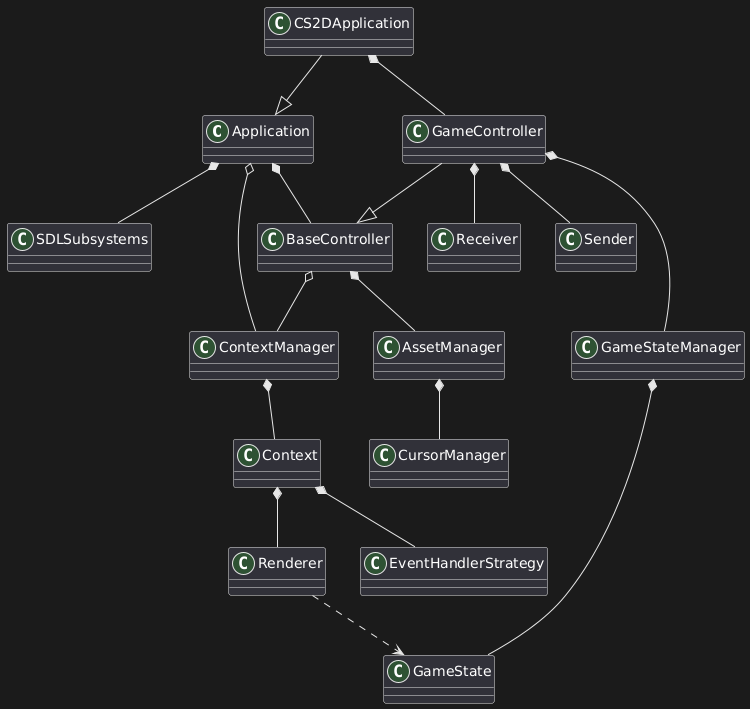

The diagram above was rendered by PlantUML. Its source (embedded in the PNG):
@startuml
class Application
class SDLSubsystems
class ContextManager
class Context
class BaseController
class AssetManager
class CursorManager

class CS2DApplication
class GameController
class Receiver
class Sender
class GameStateManager
class GameState
class Renderer
class EventHandlerStrategy

CS2DApplication --|> Application
GameController --|> BaseController

Application *-- SDLSubsystems
Application *-- BaseController
Application o-- ContextManager

BaseController *-- AssetManager
BaseController o-- ContextManager

AssetManager *-- CursorManager

GameController *-- Receiver
GameController *-- Sender
GameController *-- GameStateManager

ContextManager *-- Context
Context *-- EventHandlerStrategy
Context *-- Renderer

GameStateManager *-- GameState
Renderer ..> GameState

CS2DApplication *-- GameController
@enduml